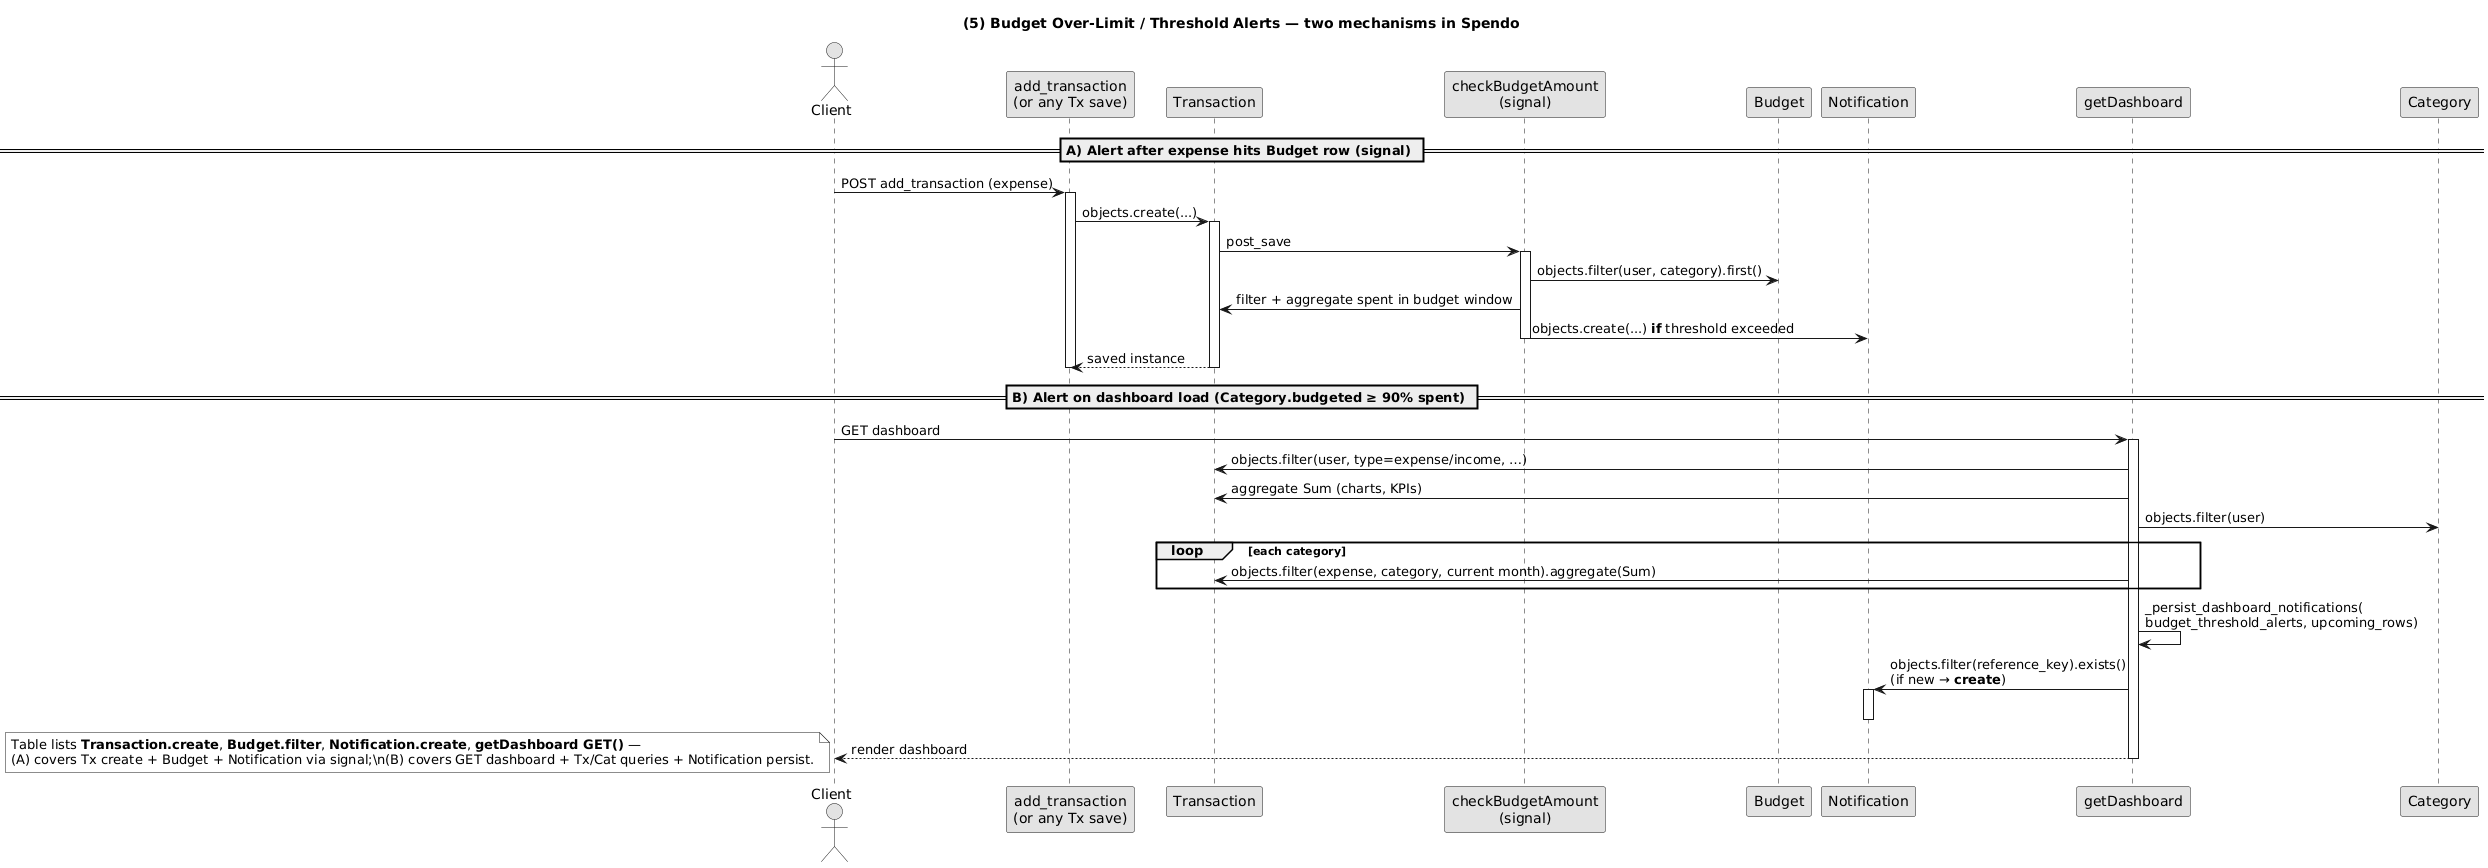

The diagram above was rendered by PlantUML. Its source (embedded in the PNG):
@startuml
title (5) Budget Over-Limit / Threshold Alerts — two mechanisms in Spendo
skinparam monochrome true
skinparam shadowing false

actor "Client" as C
participant "add_transaction\n(or any Tx save)" as V
participant "Transaction" as Tx
participant "checkBudgetAmount\n(signal)" as Sig
participant "Budget" as B
participant "Notification" as N
participant "getDashboard" as D
participant "Category" as Cat

== A) Alert after expense hits Budget row (signal) ==
C -> V : POST add_transaction (expense)
activate V
V -> Tx : objects.create(...)
activate Tx
Tx -> Sig : post_save
activate Sig
Sig -> B : objects.filter(user, category).first()
Sig -> Tx : filter + aggregate spent in budget window
Sig -> N : objects.create(...) **if** threshold exceeded
deactivate Sig
Tx --> V : saved instance
deactivate Tx
deactivate V

== B) Alert on dashboard load (Category.budgeted ≥ 90% spent) ==
C -> D : GET dashboard
activate D
D -> Tx : objects.filter(user, type=expense/income, …)
D -> Tx : aggregate Sum (charts, KPIs)
D -> Cat : objects.filter(user)
loop each category
  D -> Tx : objects.filter(expense, category, current month).aggregate(Sum)
end
D -> D : _persist_dashboard_notifications(\nbudget_threshold_alerts, upcoming_rows)
D -> N : objects.filter(reference_key).exists()\n(if new → **create**)
activate N
deactivate N
D --> C : render dashboard
deactivate D

note bottom
  Table lists **Transaction.create**, **Budget.filter**, **Notification.create**, **getDashboard GET()** —
  (A) covers Tx create + Budget + Notification via signal;\n(B) covers GET dashboard + Tx/Cat queries + Notification persist.
end note
@enduml